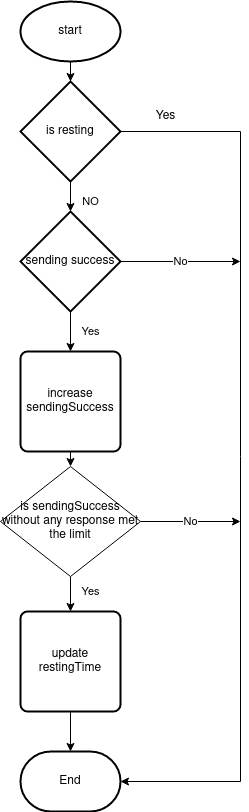

The diagram above was exported from draw.io. Its source (the exported page's mxGraphModel, read from the mxfile embedded in the PNG):
<mxGraphModel dx="1418" dy="781" grid="1" gridSize="10" guides="1" tooltips="1" connect="1" arrows="1" fold="1" page="1" pageScale="1" pageWidth="827" pageHeight="1169" math="0" shadow="0">
  <root>
    <mxCell id="WIyWlLk6GJQsqaUBKTNV-0" />
    <mxCell id="WIyWlLk6GJQsqaUBKTNV-1" parent="WIyWlLk6GJQsqaUBKTNV-0" />
    <mxCell id="0S7eTCvjzER6h3K6ZuLb-13" value="No" style="edgeStyle=orthogonalEdgeStyle;rounded=0;orthogonalLoop=1;jettySize=auto;html=1;" edge="1" parent="WIyWlLk6GJQsqaUBKTNV-1" source="0S7eTCvjzER6h3K6ZuLb-1">
      <mxGeometry relative="1" as="geometry">
        <mxPoint x="370" y="270" as="targetPoint" />
      </mxGeometry>
    </mxCell>
    <mxCell id="0S7eTCvjzER6h3K6ZuLb-14" value="Yes" style="edgeStyle=orthogonalEdgeStyle;rounded=0;orthogonalLoop=1;jettySize=auto;html=1;exitX=0.5;exitY=1;exitDx=0;exitDy=0;exitPerimeter=0;entryX=0.5;entryY=0;entryDx=0;entryDy=0;" edge="1" parent="WIyWlLk6GJQsqaUBKTNV-1" source="0S7eTCvjzER6h3K6ZuLb-1" target="0S7eTCvjzER6h3K6ZuLb-2">
      <mxGeometry y="20" relative="1" as="geometry">
        <mxPoint as="offset" />
      </mxGeometry>
    </mxCell>
    <mxCell id="0S7eTCvjzER6h3K6ZuLb-1" value="sending success " style="strokeWidth=2;html=1;shape=mxgraph.flowchart.decision;whiteSpace=wrap;" vertex="1" parent="WIyWlLk6GJQsqaUBKTNV-1">
      <mxGeometry x="150" y="220" width="100" height="100" as="geometry" />
    </mxCell>
    <mxCell id="0S7eTCvjzER6h3K6ZuLb-15" style="edgeStyle=orthogonalEdgeStyle;rounded=0;orthogonalLoop=1;jettySize=auto;html=1;exitX=0.5;exitY=1;exitDx=0;exitDy=0;entryX=0.5;entryY=0;entryDx=0;entryDy=0;" edge="1" parent="WIyWlLk6GJQsqaUBKTNV-1" source="0S7eTCvjzER6h3K6ZuLb-2" target="0S7eTCvjzER6h3K6ZuLb-3">
      <mxGeometry relative="1" as="geometry" />
    </mxCell>
    <mxCell id="0S7eTCvjzER6h3K6ZuLb-2" value="increase sendingSuccess" style="rounded=1;whiteSpace=wrap;html=1;absoluteArcSize=1;arcSize=14;strokeWidth=2;" vertex="1" parent="WIyWlLk6GJQsqaUBKTNV-1">
      <mxGeometry x="150" y="360" width="100" height="100" as="geometry" />
    </mxCell>
    <mxCell id="0S7eTCvjzER6h3K6ZuLb-16" value="No" style="edgeStyle=orthogonalEdgeStyle;rounded=0;orthogonalLoop=1;jettySize=auto;html=1;exitX=1;exitY=0.5;exitDx=0;exitDy=0;" edge="1" parent="WIyWlLk6GJQsqaUBKTNV-1" source="0S7eTCvjzER6h3K6ZuLb-3">
      <mxGeometry relative="1" as="geometry">
        <mxPoint x="370" y="530" as="targetPoint" />
      </mxGeometry>
    </mxCell>
    <mxCell id="0S7eTCvjzER6h3K6ZuLb-21" value="Yes" style="edgeStyle=orthogonalEdgeStyle;rounded=0;orthogonalLoop=1;jettySize=auto;html=1;exitX=0.5;exitY=1;exitDx=0;exitDy=0;entryX=0.5;entryY=0;entryDx=0;entryDy=0;" edge="1" parent="WIyWlLk6GJQsqaUBKTNV-1" source="0S7eTCvjzER6h3K6ZuLb-3" target="0S7eTCvjzER6h3K6ZuLb-5">
      <mxGeometry x="-0.1429" y="20" relative="1" as="geometry">
        <mxPoint as="offset" />
      </mxGeometry>
    </mxCell>
    <mxCell id="0S7eTCvjzER6h3K6ZuLb-3" value="is sendingSuccess without any response met the limit" style="rhombus;whiteSpace=wrap;html=1;" vertex="1" parent="WIyWlLk6GJQsqaUBKTNV-1">
      <mxGeometry x="130" y="475" width="140" height="110" as="geometry" />
    </mxCell>
    <mxCell id="0S7eTCvjzER6h3K6ZuLb-10" style="edgeStyle=orthogonalEdgeStyle;rounded=0;orthogonalLoop=1;jettySize=auto;html=1;entryX=1;entryY=0.5;entryDx=0;entryDy=0;entryPerimeter=0;" edge="1" parent="WIyWlLk6GJQsqaUBKTNV-1" source="0S7eTCvjzER6h3K6ZuLb-4" target="0S7eTCvjzER6h3K6ZuLb-7">
      <mxGeometry relative="1" as="geometry">
        <Array as="points">
          <mxPoint x="370" y="140" />
          <mxPoint x="370" y="790" />
        </Array>
      </mxGeometry>
    </mxCell>
    <mxCell id="0S7eTCvjzER6h3K6ZuLb-12" value="NO" style="edgeStyle=orthogonalEdgeStyle;rounded=0;orthogonalLoop=1;jettySize=auto;html=1;exitX=0.5;exitY=1;exitDx=0;exitDy=0;exitPerimeter=0;entryX=0.5;entryY=0;entryDx=0;entryDy=0;entryPerimeter=0;" edge="1" parent="WIyWlLk6GJQsqaUBKTNV-1" source="0S7eTCvjzER6h3K6ZuLb-4" target="0S7eTCvjzER6h3K6ZuLb-1">
      <mxGeometry x="0.3333" y="20" relative="1" as="geometry">
        <mxPoint as="offset" />
      </mxGeometry>
    </mxCell>
    <mxCell id="0S7eTCvjzER6h3K6ZuLb-4" value="is resting" style="strokeWidth=2;html=1;shape=mxgraph.flowchart.decision;whiteSpace=wrap;" vertex="1" parent="WIyWlLk6GJQsqaUBKTNV-1">
      <mxGeometry x="150" y="90" width="100" height="100" as="geometry" />
    </mxCell>
    <mxCell id="0S7eTCvjzER6h3K6ZuLb-19" style="edgeStyle=orthogonalEdgeStyle;rounded=0;orthogonalLoop=1;jettySize=auto;html=1;entryX=0.5;entryY=0;entryDx=0;entryDy=0;entryPerimeter=0;" edge="1" parent="WIyWlLk6GJQsqaUBKTNV-1" source="0S7eTCvjzER6h3K6ZuLb-5" target="0S7eTCvjzER6h3K6ZuLb-7">
      <mxGeometry relative="1" as="geometry" />
    </mxCell>
    <mxCell id="0S7eTCvjzER6h3K6ZuLb-5" value="update restingTime" style="rounded=1;whiteSpace=wrap;html=1;absoluteArcSize=1;arcSize=14;strokeWidth=2;" vertex="1" parent="WIyWlLk6GJQsqaUBKTNV-1">
      <mxGeometry x="150" y="620" width="100" height="100" as="geometry" />
    </mxCell>
    <mxCell id="0S7eTCvjzER6h3K6ZuLb-7" value="End" style="strokeWidth=2;html=1;shape=mxgraph.flowchart.terminator;whiteSpace=wrap;" vertex="1" parent="WIyWlLk6GJQsqaUBKTNV-1">
      <mxGeometry x="150" y="760" width="100" height="60" as="geometry" />
    </mxCell>
    <mxCell id="0S7eTCvjzER6h3K6ZuLb-9" style="edgeStyle=orthogonalEdgeStyle;rounded=0;orthogonalLoop=1;jettySize=auto;html=1;exitX=0.5;exitY=1;exitDx=0;exitDy=0;exitPerimeter=0;" edge="1" parent="WIyWlLk6GJQsqaUBKTNV-1" source="0S7eTCvjzER6h3K6ZuLb-8" target="0S7eTCvjzER6h3K6ZuLb-4">
      <mxGeometry relative="1" as="geometry" />
    </mxCell>
    <mxCell id="0S7eTCvjzER6h3K6ZuLb-8" value="start" style="strokeWidth=2;html=1;shape=mxgraph.flowchart.start_1;whiteSpace=wrap;" vertex="1" parent="WIyWlLk6GJQsqaUBKTNV-1">
      <mxGeometry x="150" y="10" width="100" height="60" as="geometry" />
    </mxCell>
    <mxCell id="0S7eTCvjzER6h3K6ZuLb-11" value="Yes" style="text;html=1;align=center;verticalAlign=middle;resizable=0;points=[];autosize=1;strokeColor=none;fillColor=none;" vertex="1" parent="WIyWlLk6GJQsqaUBKTNV-1">
      <mxGeometry x="270" y="110" width="50" height="30" as="geometry" />
    </mxCell>
  </root>
</mxGraphModel>